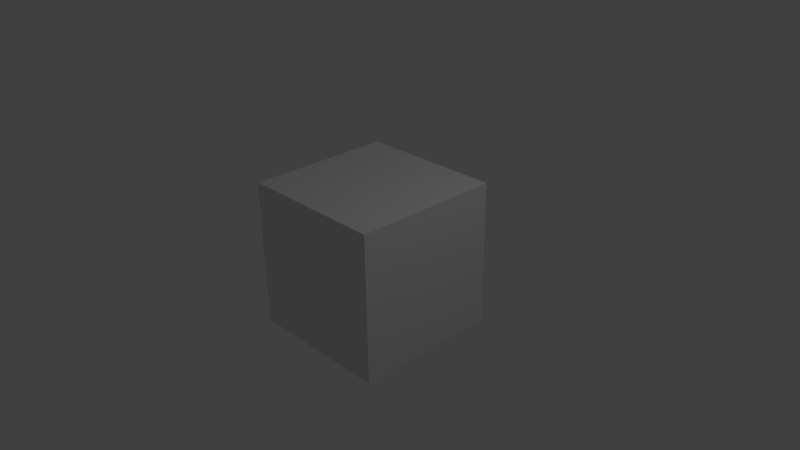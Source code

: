 # Source: cube.blend  (saved by Blender 2.67.0; exported with 4.5.12 LTS)
import bpy
from mathutils import Matrix  # noqa: F401  (used for matrix-valued properties, if any)

bpy.ops.wm.read_factory_settings(use_empty=True)
scene = bpy.context.scene
scene.name = 'Scene'

# ---- collections
col_collection_1 = bpy.data.collections.new('Collection 1'); scene.collection.children.link(col_collection_1)

# ---- materials (node trees are filled in below, after node groups)
mat_material = bpy.data.materials.new('Material')
mat_material.alpha_threshold = 0.0
mat_material.use_transparent_shadow = False
mat_material.roughness = 0.5
mat_material.line_color = (0.0, 0.0, 0.0, 1.0)

# ---- material node trees

# ---- world
world_world = bpy.data.worlds.new('World'); scene.world = world_world
world_world.color = (0.05088, 0.05088, 0.05088)
world_world.use_sun_shadow = False
world_world.sun_shadow_jitter_overblur = 0.0
world_world.cycles.sampling_method = 'MANUAL'
world_world.cycles.sample_map_resolution = 256

# ---- cameras
cam_camera = bpy.data.cameras.new('Camera')
cam_camera.clip_end = 100.0
cam_camera.lens = 35.0
cam_camera.sensor_width = 32.0
cam_camera.sensor_height = 18.0
cam_camera.ortho_scale = 7.314
cam_camera.dof.focus_distance = 0.0
cam_camera.dof.aperture_fstop = 128.0

# ---- lights
light_lamp = bpy.data.lights.new('Lamp', 'POINT')
light_lamp.transmission_factor = 0.0
light_lamp.cutoff_distance = 30.0
light_lamp.energy = 100.0
light_lamp.shadow_buffer_clip_start = 1.001
light_lamp.shadow_soft_size = 0.1
light_lamp.shadow_maximum_resolution = 0.006
light_lamp.use_absolute_resolution = True
light_lamp.cycles.use_multiple_importance_sampling = False

# ---- meshes
me_cube = bpy.data.meshes.new('Cube')
me_cube.from_pydata([(1.0, 1.0, -1.0), (1.0, -1.0, -1.0), (-1.0, -1.0, -1.0), (-1.0, 1.0, -1.0), (1.0, 1.0, 1.0), (1.0, -1.0, 1.0), (-1.0, -1.0, 1.0), (-1.0, 1.0, 1.0)], [], [(0, 1, 2, 3), (4, 7, 6, 5), (0, 4, 5, 1), (1, 5, 6, 2), (2, 6, 7, 3), (4, 0, 3, 7)])
me_cube.materials.append(mat_material)
me_cube.use_remesh_preserve_volume = False
me_cube.use_remesh_preserve_attributes = False
me_cube.use_mirror_vertex_groups = False
me_cube.update()

# ---- objects
ob_cube = bpy.data.objects.new('Cube', me_cube)
ob_lamp = bpy.data.objects.new('Lamp', light_lamp)
ob_camera = bpy.data.objects.new('Camera', cam_camera)

# ---- transforms, parenting, visibility, modifiers, constraints
ob_cube.location = (0.0, 0.0, 0.0)
ob_cube.lock_rotations_4d = False
ob_cube.empty_display_type = 'ARROWS'
ob_cube.lineart.crease_threshold = 0.0
ob_lamp.location = (4.076, 1.005, 5.904)
ob_lamp.rotation_euler = (0.6503, 0.05522, 1.866)
ob_lamp.lock_rotations_4d = False
ob_lamp.empty_display_type = 'ARROWS'
ob_lamp.color = (0.0, 0.0, 0.0, 0.0)
ob_lamp.lineart.crease_threshold = 0.0
ob_camera.location = (7.481, -6.508, 5.344)
ob_camera.rotation_euler = (1.109, 0.01082, 0.8149)
ob_camera.lock_rotations_4d = False
ob_camera.empty_display_type = 'ARROWS'
ob_camera.color = (0.0, 0.0, 0.0, 0.0)
ob_camera.display_type = 'WIRE'
ob_camera.lineart.crease_threshold = 0.0

# ---- collection membership
col_collection_1.objects.link(ob_cube)
col_collection_1.objects.link(ob_lamp)
col_collection_1.objects.link(ob_camera)

# ---- scene / render settings (as saved in the file)
scene.camera = ob_camera
scene.frame_start = 1; scene.frame_end = 250; scene.frame_set(1)
scene.render.engine = 'BLENDER_EEVEE_NEXT'
scene.render.image_settings.color_mode = 'RGB'
scene.render.image_settings.compression = 90
scene.render.resolution_percentage = 50
scene.render.dither_intensity = 0.0
scene.cycles.use_denoising = False
scene.cycles.samples = 10
scene.cycles.sampling_pattern = 'TABULATED_SOBOL'
scene.cycles.light_sampling_threshold = 0.0
scene.cycles.use_adaptive_sampling = False
scene.cycles.use_light_tree = False
scene.cycles.blur_glossy = 0.0
scene.cycles.volume_bounces = 1
scene.cycles.pixel_filter_type = 'GAUSSIAN'
scene.cycles.sample_clamp_indirect = 0.0
scene.view_settings.view_transform = 'Standard'
bpy.context.view_layer.update()
